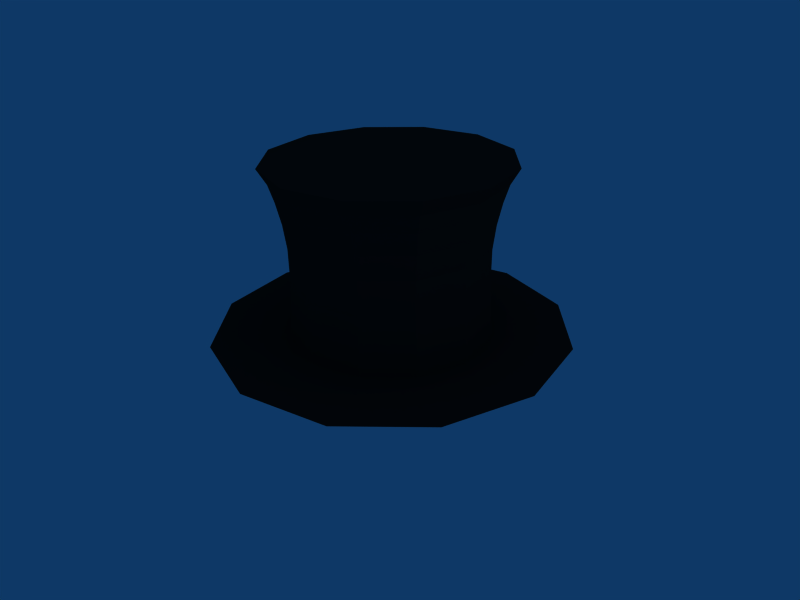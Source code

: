 # Source: Top_Hat.blend  (saved by Blender 2.48.1; exported with 4.5.12 LTS)
import bpy
from mathutils import Matrix  # noqa: F401  (used for matrix-valued properties, if any)

bpy.ops.wm.read_factory_settings(use_empty=True)
scene = bpy.context.scene
scene.name = 'Scene'

# ---- collections
col_collection_1 = bpy.data.collections.new('Collection 1'); scene.collection.children.link(col_collection_1)

# ---- materials (node trees are filled in below, after node groups)
mat_material_001 = bpy.data.materials.new('Material.001')
mat_material_001.alpha_threshold = 0.0
mat_material_001.diffuse_color = (0.1, 0.1, 0.1, 1.0)
mat_material_001.roughness = 0.5
mat_material_001.line_color = (0.0, 0.0, 0.0, 1.0)

# ---- material node trees

# ---- world
world_world = bpy.data.worlds.new('World'); scene.world = world_world
world_world.color = (0.05656, 0.2208, 0.4)
world_world.use_sun_shadow = False
world_world.sun_shadow_jitter_overblur = 0.0
world_world.cycles.sampling_method = 'MANUAL'
world_world.cycles.sample_map_resolution = 256

# ---- cameras
cam_camera = bpy.data.cameras.new('Camera')
cam_camera.passepartout_alpha = 0.2
cam_camera.clip_end = 100.0
cam_camera.lens = 35.0
cam_camera.ortho_scale = 7.314
cam_camera.show_passepartout = False
cam_camera.show_safe_areas = True
cam_camera.dof.focus_distance = 0.0
cam_camera.dof.aperture_fstop = 128.0

# ---- lights
light_spot = bpy.data.lights.new('Spot', 'POINT')
light_spot.transmission_factor = 0.0
light_spot.cutoff_distance = 30.0
light_spot.energy = 100.0
light_spot.shadow_buffer_clip_start = 1.001
light_spot.shadow_soft_size = 1.0
light_spot.shadow_maximum_resolution = 0.006
light_spot.use_absolute_resolution = True
light_spot.cycles.use_multiple_importance_sampling = False

# ---- meshes
me_circle = bpy.data.meshes.new('Circle')
me_circle.from_pydata([(-0.5662, -0.2127, 0.6782), (-1.059, -0.2127, -0.7593), (-0.7071, -0.2127, -0.7559), (-0.4066, -0.2127, -0.7575), (-0.3762, -0.2127, -0.2824), (-0.3788, -0.2127, 0.01998), (-0.4047, -0.2127, 0.2241), (-0.4464, -0.2127, 0.4065), (-0.3273, 0.2321, 0.4065), (-0.2912, 0.2112, 0.2241), (-0.2687, 0.1982, 0.01998), (-0.2664, 0.1969, -0.2824), (-0.2928, 0.2121, -0.7575), (-0.553, 0.3624, -0.7559), (-0.8576, 0.5383, -0.7593), (-0.431, 0.2919, 0.6782), (-0.3655, 0.2542, 0.5489), (-0.02378, 0.5959, 0.5489), (-0.06156, 0.6614, 0.6782), (-0.3079, 1.088, -0.7593), (-0.132, 0.7834, -0.7559), (0.01824, 0.5231, -0.7575), (0.03344, 0.4968, -0.2824), (0.03213, 0.4991, 0.01998), (0.01916, 0.5215, 0.2241), (-0.00169, 0.5576, 0.4065), (0.4431, 0.6768, 0.4065), (0.4431, 0.6351, 0.2241), (0.4431, 0.6092, 0.01998), (0.4431, 0.6066, -0.2824), (0.4431, 0.637, -0.7575), (0.4431, 0.9375, -0.7559), (0.4431, 1.289, -0.7593), (0.4431, 0.7966, 0.6782), (0.4431, 0.721, 0.5489), (0.9099, 0.5959, 0.5489), (0.9477, 0.6614, 0.6782), (1.194, 1.088, -0.7593), (1.018, 0.7834, -0.7559), (0.8679, 0.5231, -0.7575), (0.8527, 0.4968, -0.2824), (0.854, 0.4991, 0.01998), (0.867, 0.5215, 0.2241), (0.8878, 0.5576, 0.4065), (1.213, 0.2321, 0.4065), (1.177, 0.2112, 0.2241), (1.155, 0.1982, 0.01998), (1.153, 0.1969, -0.2824), (1.179, 0.2121, -0.7575), (1.439, 0.3624, -0.7559), (1.744, 0.5383, -0.7593), (1.317, 0.2919, 0.6782), (1.252, 0.2542, 0.5489), (1.377, -0.2127, 0.5489), (1.452, -0.2127, 0.6782), (1.945, -0.2127, -0.7593), (1.593, -0.2127, -0.7559), (1.293, -0.2127, -0.7575), (1.262, -0.2127, -0.2824), (1.265, -0.2127, 0.01998), (1.291, -0.2127, 0.2241), (1.333, -0.2127, 0.4065), (1.213, -0.6574, 0.4065), (1.177, -0.6366, 0.2241), (1.155, -0.6236, 0.01998), (1.153, -0.6223, -0.2824), (1.179, -0.6375, -0.7575), (1.439, -0.7878, -0.7559), (1.744, -0.9636, -0.7593), (0.4431, -0.2127, 0.6774), (1.317, -0.7173, 0.6782), (1.252, -0.6795, 0.5489), (0.9099, -1.021, 0.5489), (0.9477, -1.087, 0.6782), (1.194, -1.513, -0.7593), (1.018, -1.209, -0.7559), (0.8679, -0.9485, -0.7575), (0.8527, -0.9222, -0.2824), (0.854, -0.9244, 0.01998), (0.867, -0.9469, 0.2241), (0.8878, -0.983, 0.4065), (0.4431, -1.102, 0.4065), (0.4431, -1.06, 0.2241), (0.4431, -1.035, 0.01998), (0.4431, -1.032, -0.2824), (0.4431, -1.062, -0.7575), (0.4431, -1.363, -0.7559), (0.4431, -1.715, -0.7593), (0.4431, -1.222, 0.6782), (0.4431, -1.146, 0.5489), (-0.02378, -1.021, 0.5489), (-0.06156, -1.087, 0.6782), (-0.3079, -1.513, -0.7593), (-0.132, -1.209, -0.7559), (0.01824, -0.9485, -0.7575), (0.03344, -0.9222, -0.2824), (0.03213, -0.9244, 0.01998), (0.01916, -0.9469, 0.2241), (-0.00169, -0.983, 0.4065), (-0.3273, -0.6574, 0.4065), (-0.2912, -0.6366, 0.2241), (-0.2687, -0.6236, 0.01998), (-0.2664, -0.6223, -0.2824), (-0.2928, -0.6375, -0.7575), (-0.553, -0.7878, -0.7559), (-0.8576, -0.9636, -0.7593), (-0.431, -0.7173, 0.6782), (-0.3655, -0.6795, 0.5489), (-0.4906, -0.2127, 0.5489)], [], [(7, 108, 16, 8), (7, 6, 9, 8), (6, 5, 10, 9), (5, 4, 11, 10), (4, 3, 12, 11), (3, 2, 13, 12), (2, 1, 14, 13), (69, 0, 15), (0, 108, 16, 15), (15, 16, 17, 18), (69, 15, 18), (13, 14, 19, 20), (12, 13, 20, 21), (11, 12, 21, 22), (10, 11, 22, 23), (9, 10, 23, 24), (8, 9, 24, 25), (8, 16, 17, 25), (25, 17, 34, 26), (25, 24, 27, 26), (24, 23, 28, 27), (23, 22, 29, 28), (22, 21, 30, 29), (21, 20, 31, 30), (20, 19, 32, 31), (69, 18, 33), (18, 17, 34, 33), (33, 34, 35, 36), (69, 33, 36), (31, 32, 37, 38), (30, 31, 38, 39), (29, 30, 39, 40), (28, 29, 40, 41), (27, 28, 41, 42), (26, 27, 42, 43), (26, 34, 35, 43), (43, 35, 52, 44), (43, 42, 45, 44), (42, 41, 46, 45), (41, 40, 47, 46), (40, 39, 48, 47), (39, 38, 49, 48), (38, 37, 50, 49), (69, 36, 51), (36, 35, 52, 51), (51, 52, 53, 54), (69, 51, 54), (49, 50, 55, 56), (48, 49, 56, 57), (47, 48, 57, 58), (46, 47, 58, 59), (45, 46, 59, 60), (44, 45, 60, 61), (44, 52, 53, 61), (61, 53, 71, 62), (61, 60, 63, 62), (60, 59, 64, 63), (59, 58, 65, 64), (58, 57, 66, 65), (57, 56, 67, 66), (56, 55, 68, 67), (69, 54, 70), (54, 53, 71, 70), (70, 71, 72, 73), (69, 70, 73), (67, 68, 74, 75), (66, 67, 75, 76), (65, 66, 76, 77), (64, 65, 77, 78), (63, 64, 78, 79), (62, 63, 79, 80), (62, 71, 72, 80), (80, 72, 89, 81), (80, 79, 82, 81), (79, 78, 83, 82), (78, 77, 84, 83), (77, 76, 85, 84), (76, 75, 86, 85), (75, 74, 87, 86), (69, 73, 88), (73, 72, 89, 88), (88, 89, 90, 91), (69, 88, 91), (86, 87, 92, 93), (85, 86, 93, 94), (84, 85, 94, 95), (83, 84, 95, 96), (82, 83, 96, 97), (81, 82, 97, 98), (81, 89, 90, 98), (98, 90, 107, 99), (98, 97, 100, 99), (97, 96, 101, 100), (96, 95, 102, 101), (95, 94, 103, 102), (94, 93, 104, 103), (93, 92, 105, 104), (69, 91, 106), (91, 90, 107, 106), (108, 0, 106, 107), (106, 0, 69), (104, 105, 1, 2), (103, 104, 2, 3), (102, 103, 3, 4), (101, 102, 4, 5), (100, 101, 5, 6), (99, 100, 6, 7), (99, 107, 108, 7)])
me_circle.materials.append(mat_material_001)
me_circle.use_remesh_preserve_volume = False
me_circle.use_remesh_preserve_attributes = False
me_circle.use_mirror_vertex_groups = False
me_circle.update()

# ---- objects
ob_circle = bpy.data.objects.new('Circle', me_circle)
ob_lamp = bpy.data.objects.new('Lamp', light_spot)
ob_camera = bpy.data.objects.new('Camera', cam_camera)

# ---- transforms, parenting, visibility, modifiers, constraints
ob_circle.location = (0.0, 0.0, 1.614)
ob_circle.scale = (1.586, 1.586, 1.586)
ob_circle.lock_rotations_4d = False
ob_circle.empty_display_type = 'ARROWS'
ob_circle.lineart.crease_threshold = 0.0
ob_lamp.location = (7.952, 1.005, 7.833)
ob_lamp.rotation_euler = (0.6503, 0.05522, 1.866)
ob_lamp.scale = (0.4095, 0.4095, 0.4095)
ob_lamp.lock_rotations_4d = False
ob_lamp.empty_display_type = 'ARROWS'
ob_lamp.color = (0.0, 0.0, 0.0, 0.0)
ob_lamp.lineart.crease_threshold = 0.0
ob_camera.location = (7.481, -6.508, 5.344)
ob_camera.rotation_euler = (1.109, 0.01082, 0.8149)
ob_camera.lock_rotations_4d = False
ob_camera.empty_display_type = 'ARROWS'
ob_camera.color = (0.0, 0.0, 0.0, 0.0)
ob_camera.display_type = 'WIRE'
ob_camera.lineart.crease_threshold = 0.0

# ---- collection membership
col_collection_1.objects.link(ob_circle)
col_collection_1.objects.link(ob_lamp)
col_collection_1.objects.link(ob_camera)

# ---- scene / render settings (as saved in the file)
scene.camera = ob_camera
scene.frame_start = 1; scene.frame_end = 250; scene.frame_set(1)
scene.render.engine = 'BLENDER_EEVEE_NEXT'
scene.render.image_settings.file_format = 'JPEG'
scene.render.image_settings.color_mode = 'RGB'
scene.render.image_settings.compression = 90
scene.render.resolution_x = 800
scene.render.resolution_y = 600
scene.render.pixel_aspect_x = 100.0
scene.render.pixel_aspect_y = 100.0
scene.render.fps = 25
scene.render.dither_intensity = 0.0
scene.render.use_compositing = False
scene.render.use_sequencer = False
scene.render.bake_margin = 2
scene.render.bake_bias = 0.0
scene.render.use_stamp_time = False
scene.render.use_stamp_date = False
scene.render.use_stamp_frame = False
scene.render.use_stamp_camera = False
scene.render.use_stamp_scene = False
scene.render.use_stamp_filename = False
scene.render.use_stamp_render_time = False
scene.render.stamp_font_size = 0
scene.cycles.use_denoising = False
scene.cycles.samples = 10
scene.cycles.sampling_pattern = 'TABULATED_SOBOL'
scene.cycles.light_sampling_threshold = 0.0
scene.cycles.use_adaptive_sampling = False
scene.cycles.use_light_tree = False
scene.cycles.blur_glossy = 0.0
scene.cycles.volume_bounces = 1
scene.cycles.pixel_filter_type = 'GAUSSIAN'
scene.cycles.sample_clamp_indirect = 0.0
scene.view_settings.view_transform = 'Raw'
bpy.context.view_layer.update()
